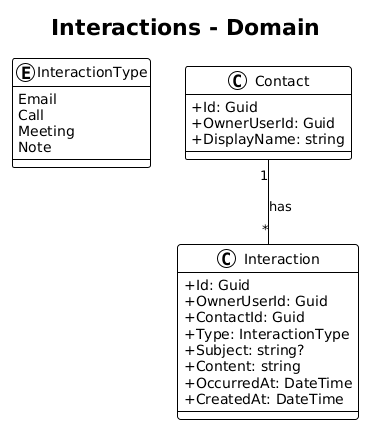

The diagram above was rendered by PlantUML. Its source (embedded in the PNG):
@startuml
!theme plain
skinparam classAttributeIconSize 0

title Interactions - Domain

enum InteractionType {
    Email
    Call
    Meeting
    Note
}

class Interaction {
    +Id: Guid
    +OwnerUserId: Guid
    +ContactId: Guid
    +Type: InteractionType
    +Subject: string?
    +Content: string
    +OccurredAt: DateTime
    +CreatedAt: DateTime
}

class Contact {
    +Id: Guid
    +OwnerUserId: Guid
    +DisplayName: string
}

Contact "1" -- "*" Interaction : has
@enduml